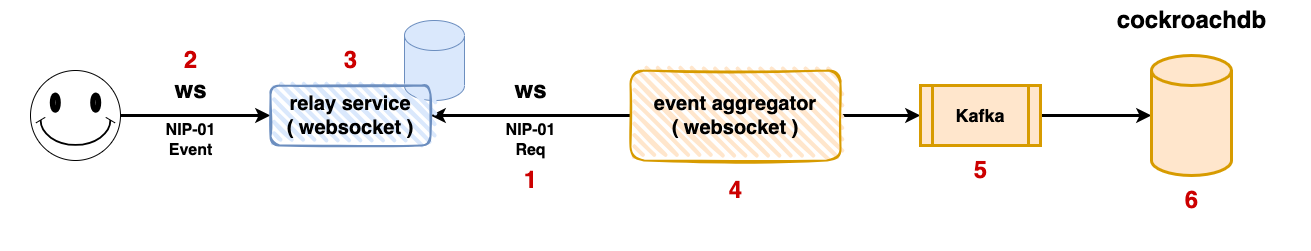

The diagram above was exported from draw.io. Its source (the exported page's mxGraphModel, read from the mxfile embedded in the PNG):
<mxGraphModel dx="954" dy="559" grid="1" gridSize="10" guides="1" tooltips="1" connect="1" arrows="1" fold="1" page="1" pageScale="1" pageWidth="827" pageHeight="1169" math="0" shadow="0">
  <root>
    <mxCell id="0" />
    <mxCell id="1" parent="0" />
    <mxCell id="D2yOMNqckuqvLOxIvs0E-3" value="" style="shape=cylinder3;whiteSpace=wrap;html=1;boundedLbl=1;backgroundOutline=1;size=15;textOpacity=50;verticalAlign=middle;fillColor=#dae8fc;strokeColor=#6c8ebf;" vertex="1" parent="1">
      <mxGeometry x="414" y="260" width="60" height="80" as="geometry" />
    </mxCell>
    <mxCell id="D2yOMNqckuqvLOxIvs0E-4" style="edgeStyle=orthogonalEdgeStyle;rounded=0;orthogonalLoop=1;jettySize=auto;html=1;exitX=1;exitY=0.5;exitDx=0;exitDy=0;exitPerimeter=0;fontStyle=1;strokeWidth=3;" edge="1" parent="1" source="D2yOMNqckuqvLOxIvs0E-5" target="D2yOMNqckuqvLOxIvs0E-23">
      <mxGeometry relative="1" as="geometry" />
    </mxCell>
    <mxCell id="D2yOMNqckuqvLOxIvs0E-5" value="" style="verticalLabelPosition=bottom;verticalAlign=top;html=1;shape=mxgraph.basic.smiley" vertex="1" parent="1">
      <mxGeometry x="40" y="310" width="90" height="90" as="geometry" />
    </mxCell>
    <mxCell id="D2yOMNqckuqvLOxIvs0E-12" value="ws" style="text;strokeColor=none;fillColor=none;html=1;fontSize=24;fontStyle=1;verticalAlign=middle;align=center;" vertex="1" parent="1">
      <mxGeometry x="150" y="310" width="100" height="40" as="geometry" />
    </mxCell>
    <mxCell id="D2yOMNqckuqvLOxIvs0E-13" value="NIP-01&lt;br style=&quot;font-size: 16px;&quot;&gt;Event" style="text;strokeColor=none;fillColor=none;html=1;fontSize=16;fontStyle=1;verticalAlign=middle;align=center;" vertex="1" parent="1">
      <mxGeometry x="150" y="360" width="100" height="40" as="geometry" />
    </mxCell>
    <mxCell id="D2yOMNqckuqvLOxIvs0E-17" style="edgeStyle=orthogonalEdgeStyle;rounded=0;orthogonalLoop=1;jettySize=auto;html=1;exitX=1;exitY=0.5;exitDx=0;exitDy=0;entryX=0;entryY=0.5;entryDx=0;entryDy=0;strokeWidth=3;" edge="1" parent="1" source="D2yOMNqckuqvLOxIvs0E-18" target="D2yOMNqckuqvLOxIvs0E-25">
      <mxGeometry relative="1" as="geometry" />
    </mxCell>
    <mxCell id="D2yOMNqckuqvLOxIvs0E-40" style="edgeStyle=orthogonalEdgeStyle;rounded=0;orthogonalLoop=1;jettySize=auto;html=1;exitX=0;exitY=0.5;exitDx=0;exitDy=0;strokeWidth=3;" edge="1" parent="1" source="D2yOMNqckuqvLOxIvs0E-18" target="D2yOMNqckuqvLOxIvs0E-23">
      <mxGeometry relative="1" as="geometry" />
    </mxCell>
    <mxCell id="D2yOMNqckuqvLOxIvs0E-18" value="event aggregator&lt;br&gt;( websocket )" style="rounded=1;whiteSpace=wrap;html=1;strokeWidth=2;fillWeight=4;hachureGap=8;hachureAngle=45;fillColor=#ffe6cc;sketch=1;fontSize=20;fontStyle=1;strokeColor=#d79b00;" vertex="1" parent="1">
      <mxGeometry x="640" y="310" width="210" height="90" as="geometry" />
    </mxCell>
    <mxCell id="D2yOMNqckuqvLOxIvs0E-23" value="relay service&lt;br&gt;( websocket )" style="rounded=1;whiteSpace=wrap;html=1;strokeWidth=2;fillWeight=4;hachureGap=8;hachureAngle=45;fillColor=#dae8fc;sketch=1;fontSize=20;fontStyle=1;strokeColor=#6c8ebf;" vertex="1" parent="1">
      <mxGeometry x="280" y="325" width="160" height="60" as="geometry" />
    </mxCell>
    <mxCell id="D2yOMNqckuqvLOxIvs0E-24" style="edgeStyle=orthogonalEdgeStyle;rounded=0;orthogonalLoop=1;jettySize=auto;html=1;exitX=1;exitY=0.5;exitDx=0;exitDy=0;entryX=0;entryY=0.5;entryDx=0;entryDy=0;entryPerimeter=0;strokeWidth=3;" edge="1" parent="1" source="D2yOMNqckuqvLOxIvs0E-25" target="D2yOMNqckuqvLOxIvs0E-26">
      <mxGeometry relative="1" as="geometry" />
    </mxCell>
    <mxCell id="D2yOMNqckuqvLOxIvs0E-25" value="Kafka" style="shape=process;whiteSpace=wrap;html=1;backgroundOutline=1;fontSize=18;fontStyle=1;strokeWidth=3;fillColor=#ffe6cc;strokeColor=#d79b00;" vertex="1" parent="1">
      <mxGeometry x="930" y="325" width="120" height="60" as="geometry" />
    </mxCell>
    <mxCell id="D2yOMNqckuqvLOxIvs0E-26" value="" style="shape=cylinder3;whiteSpace=wrap;html=1;boundedLbl=1;backgroundOutline=1;size=15;strokeWidth=3;fillColor=#ffe6cc;strokeColor=#d79b00;" vertex="1" parent="1">
      <mxGeometry x="1161" y="295" width="80" height="120" as="geometry" />
    </mxCell>
    <mxCell id="D2yOMNqckuqvLOxIvs0E-27" value="cockroachdb" style="text;strokeColor=none;fillColor=none;html=1;fontSize=24;fontStyle=1;verticalAlign=middle;align=center;" vertex="1" parent="1">
      <mxGeometry x="1151" y="240" width="100" height="40" as="geometry" />
    </mxCell>
    <mxCell id="D2yOMNqckuqvLOxIvs0E-28" value="ws" style="text;strokeColor=none;fillColor=none;html=1;fontSize=24;fontStyle=1;verticalAlign=middle;align=center;" vertex="1" parent="1">
      <mxGeometry x="490" y="310" width="100" height="40" as="geometry" />
    </mxCell>
    <mxCell id="D2yOMNqckuqvLOxIvs0E-29" value="NIP-01&lt;br style=&quot;font-size: 16px;&quot;&gt;Req" style="text;strokeColor=none;fillColor=none;html=1;fontSize=16;fontStyle=1;verticalAlign=middle;align=center;" vertex="1" parent="1">
      <mxGeometry x="490" y="360" width="100" height="40" as="geometry" />
    </mxCell>
    <mxCell id="D2yOMNqckuqvLOxIvs0E-34" value="1" style="text;strokeColor=none;fillColor=none;html=1;fontSize=24;fontStyle=1;verticalAlign=middle;align=center;fontColor=#CC0000;" vertex="1" parent="1">
      <mxGeometry x="520" y="400" width="40" height="40" as="geometry" />
    </mxCell>
    <mxCell id="D2yOMNqckuqvLOxIvs0E-35" value="2" style="text;strokeColor=none;fillColor=none;html=1;fontSize=24;fontStyle=1;verticalAlign=middle;align=center;fontColor=#CC0000;" vertex="1" parent="1">
      <mxGeometry x="180" y="280" width="40" height="40" as="geometry" />
    </mxCell>
    <mxCell id="D2yOMNqckuqvLOxIvs0E-36" value="3" style="text;strokeColor=none;fillColor=none;html=1;fontSize=24;fontStyle=1;verticalAlign=middle;align=center;fontColor=#CC0000;" vertex="1" parent="1">
      <mxGeometry x="340" y="280" width="40" height="40" as="geometry" />
    </mxCell>
    <mxCell id="D2yOMNqckuqvLOxIvs0E-37" value="4" style="text;strokeColor=none;fillColor=none;html=1;fontSize=24;fontStyle=1;verticalAlign=middle;align=center;fontColor=#CC0000;" vertex="1" parent="1">
      <mxGeometry x="725" y="410" width="40" height="40" as="geometry" />
    </mxCell>
    <mxCell id="D2yOMNqckuqvLOxIvs0E-38" value="5" style="text;strokeColor=none;fillColor=none;html=1;fontSize=24;fontStyle=1;verticalAlign=middle;align=center;fontColor=#CC0000;" vertex="1" parent="1">
      <mxGeometry x="970" y="390" width="40" height="40" as="geometry" />
    </mxCell>
    <mxCell id="D2yOMNqckuqvLOxIvs0E-39" value="6" style="text;strokeColor=none;fillColor=none;html=1;fontSize=24;fontStyle=1;verticalAlign=middle;align=center;fontColor=#CC0000;" vertex="1" parent="1">
      <mxGeometry x="1181" y="420" width="40" height="40" as="geometry" />
    </mxCell>
    <mxCell id="D2yOMNqckuqvLOxIvs0E-41" value="" style="rounded=0;whiteSpace=wrap;html=1;fillColor=none;strokeColor=none;" vertex="1" parent="1">
      <mxGeometry x="10" y="240" width="1310" height="250" as="geometry" />
    </mxCell>
  </root>
</mxGraphModel>